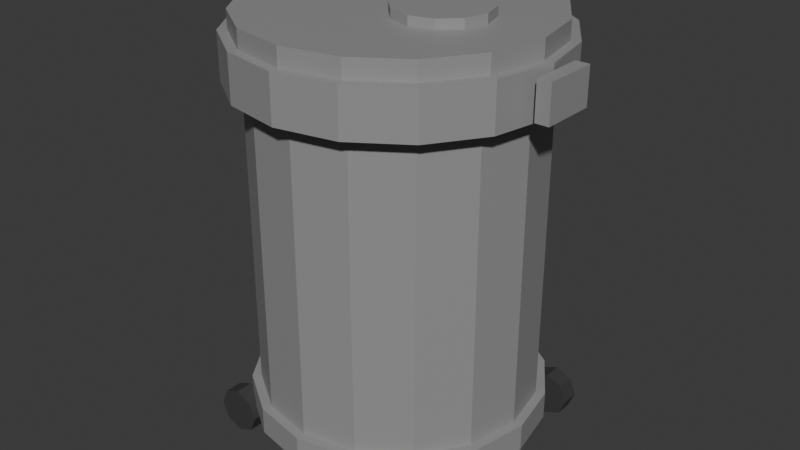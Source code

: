 # Source: waste-container.blend  (saved by Blender 5.1.30; exported with 4.5.12 LTS)
import bpy
from mathutils import Matrix  # noqa: F401  (used for matrix-valued properties, if any)

bpy.ops.wm.read_factory_settings(use_empty=True)
scene = bpy.context.scene
scene.name = 'Scene'

# ---- collections
col_collection = bpy.data.collections.new('Collection'); scene.collection.children.link(col_collection)

# ---- materials (node trees are filled in below, after node groups)
mat_gray_material = bpy.data.materials.new('Gray_Material')
mat_wheel_black_001 = bpy.data.materials.new('Wheel_Black.001')

# ---- material node trees
mat_gray_material.use_nodes = True; mat_gray_material.node_tree.nodes.clear()
_N = mat_gray_material.node_tree.nodes; _L = mat_gray_material.node_tree.links
n0 = _N.new('ShaderNodeBsdfPrincipled'); n0.name = 'Principled BSDF'; n0.location = (-200, 100)
n0.inputs[0].default_value = (0.3, 0.3, 0.3, 1.0)
n1 = _N.new('ShaderNodeOutputMaterial'); n1.name = 'Material Output'; n1.location = (200, 100)
_L.new(n0.outputs[0], n1.inputs[0])
n1.is_active_output = True
mat_wheel_black_001.use_nodes = True; mat_wheel_black_001.node_tree.nodes.clear()
_N = mat_wheel_black_001.node_tree.nodes; _L = mat_wheel_black_001.node_tree.links
n0 = _N.new('ShaderNodeBsdfPrincipled'); n0.name = 'Principled BSDF'; n0.location = (-200, 100)
n0.inputs[0].default_value = (0.05, 0.05, 0.05, 1.0)
n1 = _N.new('ShaderNodeOutputMaterial'); n1.name = 'Material Output'; n1.location = (200, 100)
_L.new(n0.outputs[0], n1.inputs[0])
n1.is_active_output = True

# ---- world
world_world = bpy.data.worlds.new('World'); scene.world = world_world
world_world.use_nodes = True; world_world.node_tree.nodes.clear()
_N = world_world.node_tree.nodes; _L = world_world.node_tree.links
n0 = _N.new('ShaderNodeOutputWorld'); n0.name = 'World Output'; n0.location = (200, 100)
n1 = _N.new('ShaderNodeBackground'); n1.name = 'Background'; n1.location = (-200, 100)
n1.inputs[0].default_value = (0.05088, 0.05088, 0.05088, 1.0)
_L.new(n1.outputs[0], n0.inputs[0])
n0.is_active_output = True
world_world.color = (0.05088, 0.05088, 0.05088)
world_world.sun_shadow_jitter_overblur = 0.0

# ---- meshes
me_cylinder_010 = bpy.data.meshes.new('Cylinder.010')
me_cylinder_010.from_pydata([(0.0, 0.15, -0.2), (0.0, 0.15, 0.2), (0.0574, 0.1386, -0.2), (0.0574, 0.1386, 0.2), (0.1061, 0.1061, -0.2), (0.1061, 0.1061, 0.2), (0.1386, 0.0574, -0.2), (0.1386, 0.0574, 0.2), (0.15, 0.0, -0.2), (0.15, 0.0, 0.2), (0.1386, -0.0574, -0.2), (0.1386, -0.0574, 0.2), (0.1061, -0.1061, -0.2), (0.1061, -0.1061, 0.2), (0.0574, -0.1386, -0.2), (0.0574, -0.1386, 0.2), (0.0, -0.15, -0.2), (0.0, -0.15, 0.2), (-0.0574, -0.1386, -0.2), (-0.0574, -0.1386, 0.2), (-0.1061, -0.1061, -0.2), (-0.1061, -0.1061, 0.2), (-0.1386, -0.0574, -0.2), (-0.1386, -0.0574, 0.2), (-0.15, 0.0, -0.2), (-0.15, 0.0, 0.2), (-0.1386, 0.0574, -0.2), (-0.1386, 0.0574, 0.2), (-0.1061, 0.1061, -0.2), (-0.1061, 0.1061, 0.2), (-0.0574, 0.1386, -0.2), (-0.0574, 0.1386, 0.2)], [], [(0, 1, 3, 2), (2, 3, 5, 4), (4, 5, 7, 6), (6, 7, 9, 8), (8, 9, 11, 10), (10, 11, 13, 12), (12, 13, 15, 14), (14, 15, 17, 16), (16, 17, 19, 18), (18, 19, 21, 20), (20, 21, 23, 22), (22, 23, 25, 24), (24, 25, 27, 26), (26, 27, 29, 28), (3, 1, 31, 29, 27, 25, 23, 21, 19, 17, 15, 13, 11, 9, 7, 5), (28, 29, 31, 30), (30, 31, 1, 0), (0, 2, 4, 6, 8, 10, 12, 14, 16, 18, 20, 22, 24, 26, 28, 30)])
_uv = me_cylinder_010.uv_layers.new(name='UVMap')
_uv.uv.foreach_set('vector', [1.0, 0.5, 1.0, 1.0, 0.9375, 1.0, 0.9375, 0.5, 0.9375, 0.5, 0.9375, 1.0, 0.875, 1.0, 0.875, 0.5, 0.875, 0.5, 0.875, 1.0, 0.8125, 1.0, 0.8125, 0.5, 0.8125, 0.5, 0.8125, 1.0, 0.75, 1.0, 0.75, 0.5, 0.75, 0.5, 0.75, 1.0, 0.6875, 1.0, 0.6875, 0.5, 0.6875, 0.5, 0.6875, 1.0, 0.625, 1.0, 0.625, 0.5, 0.625, 0.5, 0.625, 1.0, 0.5625, 1.0, 0.5625, 0.5, 0.5625, 0.5, 0.5625, 1.0, 0.5, 1.0, 0.5, 0.5, 0.5, 0.5, 0.5, 1.0, 0.4375, 1.0, 0.4375, 0.5, 0.4375, 0.5, 0.4375, 1.0, 0.375, 1.0, 0.375, 0.5, 0.375, 0.5, 0.375, 1.0, 0.3125, 1.0, 0.3125, 0.5, 0.3125, 0.5, 0.3125, 1.0, 0.25, 1.0, 0.25, 0.5, 0.25, 0.5, 0.25, 1.0, 0.1875, 1.0, 0.1875, 0.5, 0.1875, 0.5, 0.1875, 1.0, 0.125, 1.0, 0.125, 0.5, 0.3418, 0.4717, 0.25, 0.49, 0.1582, 0.4717, 0.08029, 0.4197, 0.02827, 0.3418, 0.01, 0.25, 0.02827, 0.1582, 0.08029, 0.08029, 0.1582, 0.02827, 0.25, 0.01, 0.3418, 0.02827, 0.4197, 0.08029, 0.4717, 0.1582, 0.49, 0.25, 0.4717, 0.3418, 0.4197, 0.4197, 0.125, 0.5, 0.125, 1.0, 0.0625, 1.0, 0.0625, 0.5, 0.0625, 0.5, 0.0625, 1.0, 0.0, 1.0, 0.0, 0.5, 0.75, 0.49, 0.8418, 0.4717, 0.9197, 0.4197, 0.9717, 0.3418, 0.99, 0.25, 0.9717, 0.1582, 0.9197, 0.08029, 0.8418, 0.02827, 0.75, 0.01, 0.6582, 0.02827, 0.5803, 0.08029, 0.5283, 0.1582, 0.51, 0.25, 0.5283, 0.3418, 0.5803, 0.4197, 0.6582, 0.4717])
me_cylinder_010.materials.append(mat_gray_material)
me_cylinder_010.update()
me_cylinder_011 = bpy.data.meshes.new('Cylinder.011')
me_cylinder_011.from_pydata([(0.0, 0.17, -0.025), (0.0, 0.17, 0.025), (0.06506, 0.1571, -0.025), (0.06506, 0.1571, 0.025), (0.1202, 0.1202, -0.025), (0.1202, 0.1202, 0.025), (0.1571, 0.06506, -0.025), (0.1571, 0.06506, 0.025), (0.17, 0.0, -0.025), (0.17, 0.0, 0.025), (0.1571, -0.06506, -0.025), (0.1571, -0.06506, 0.025), (0.1202, -0.1202, -0.025), (0.1202, -0.1202, 0.025), (0.06506, -0.1571, -0.025), (0.06506, -0.1571, 0.025), (0.0, -0.17, -0.025), (0.0, -0.17, 0.025), (-0.06506, -0.1571, -0.025), (-0.06506, -0.1571, 0.025), (-0.1202, -0.1202, -0.025), (-0.1202, -0.1202, 0.025), (-0.1571, -0.06506, -0.025), (-0.1571, -0.06506, 0.025), (-0.17, 0.0, -0.025), (-0.17, 0.0, 0.025), (-0.1571, 0.06506, -0.025), (-0.1571, 0.06506, 0.025), (-0.1202, 0.1202, -0.025), (-0.1202, 0.1202, 0.025), (-0.06506, 0.1571, -0.025), (-0.06506, 0.1571, 0.025)], [], [(0, 1, 3, 2), (2, 3, 5, 4), (4, 5, 7, 6), (6, 7, 9, 8), (8, 9, 11, 10), (10, 11, 13, 12), (12, 13, 15, 14), (14, 15, 17, 16), (16, 17, 19, 18), (18, 19, 21, 20), (20, 21, 23, 22), (22, 23, 25, 24), (24, 25, 27, 26), (26, 27, 29, 28), (3, 1, 31, 29, 27, 25, 23, 21, 19, 17, 15, 13, 11, 9, 7, 5), (28, 29, 31, 30), (30, 31, 1, 0), (0, 2, 4, 6, 8, 10, 12, 14, 16, 18, 20, 22, 24, 26, 28, 30)])
_uv = me_cylinder_011.uv_layers.new(name='UVMap')
_uv.uv.foreach_set('vector', [1.0, 0.5, 1.0, 1.0, 0.9375, 1.0, 0.9375, 0.5, 0.9375, 0.5, 0.9375, 1.0, 0.875, 1.0, 0.875, 0.5, 0.875, 0.5, 0.875, 1.0, 0.8125, 1.0, 0.8125, 0.5, 0.8125, 0.5, 0.8125, 1.0, 0.75, 1.0, 0.75, 0.5, 0.75, 0.5, 0.75, 1.0, 0.6875, 1.0, 0.6875, 0.5, 0.6875, 0.5, 0.6875, 1.0, 0.625, 1.0, 0.625, 0.5, 0.625, 0.5, 0.625, 1.0, 0.5625, 1.0, 0.5625, 0.5, 0.5625, 0.5, 0.5625, 1.0, 0.5, 1.0, 0.5, 0.5, 0.5, 0.5, 0.5, 1.0, 0.4375, 1.0, 0.4375, 0.5, 0.4375, 0.5, 0.4375, 1.0, 0.375, 1.0, 0.375, 0.5, 0.375, 0.5, 0.375, 1.0, 0.3125, 1.0, 0.3125, 0.5, 0.3125, 0.5, 0.3125, 1.0, 0.25, 1.0, 0.25, 0.5, 0.25, 0.5, 0.25, 1.0, 0.1875, 1.0, 0.1875, 0.5, 0.1875, 0.5, 0.1875, 1.0, 0.125, 1.0, 0.125, 0.5, 0.3418, 0.4717, 0.25, 0.49, 0.1582, 0.4717, 0.08029, 0.4197, 0.02827, 0.3418, 0.01, 0.25, 0.02827, 0.1582, 0.08029, 0.08029, 0.1582, 0.02827, 0.25, 0.01, 0.3418, 0.02827, 0.4197, 0.08029, 0.4717, 0.1582, 0.49, 0.25, 0.4717, 0.3418, 0.4197, 0.4197, 0.125, 0.5, 0.125, 1.0, 0.0625, 1.0, 0.0625, 0.5, 0.0625, 0.5, 0.0625, 1.0, 0.0, 1.0, 0.0, 0.5, 0.75, 0.49, 0.8418, 0.4717, 0.9197, 0.4197, 0.9717, 0.3418, 0.99, 0.25, 0.9717, 0.1582, 0.9197, 0.08029, 0.8418, 0.02827, 0.75, 0.01, 0.6582, 0.02827, 0.5803, 0.08029, 0.5283, 0.1582, 0.51, 0.25, 0.5283, 0.3418, 0.5803, 0.4197, 0.6582, 0.4717])
me_cylinder_011.materials.append(mat_gray_material)
me_cylinder_011.update()
me_cylinder_012 = bpy.data.meshes.new('Cylinder.012')
me_cylinder_012.from_pydata([(0.0, 0.16, -0.01), (0.0, 0.16, 0.01), (0.06123, 0.1478, -0.01), (0.06123, 0.1478, 0.01), (0.1131, 0.1131, -0.01), (0.1131, 0.1131, 0.01), (0.1478, 0.06123, -0.01), (0.1478, 0.06123, 0.01), (0.16, 0.0, -0.01), (0.16, 0.0, 0.01), (0.1478, -0.06123, -0.01), (0.1478, -0.06123, 0.01), (0.1131, -0.1131, -0.01), (0.1131, -0.1131, 0.01), (0.06123, -0.1478, -0.01), (0.06123, -0.1478, 0.01), (0.0, -0.16, -0.01), (0.0, -0.16, 0.01), (-0.06123, -0.1478, -0.01), (-0.06123, -0.1478, 0.01), (-0.1131, -0.1131, -0.01), (-0.1131, -0.1131, 0.01), (-0.1478, -0.06123, -0.01), (-0.1478, -0.06123, 0.01), (-0.16, 0.0, -0.01), (-0.16, 0.0, 0.01), (-0.1478, 0.06123, -0.01), (-0.1478, 0.06123, 0.01), (-0.1131, 0.1131, -0.01), (-0.1131, 0.1131, 0.01), (-0.06123, 0.1478, -0.01), (-0.06123, 0.1478, 0.01)], [], [(0, 1, 3, 2), (2, 3, 5, 4), (4, 5, 7, 6), (6, 7, 9, 8), (8, 9, 11, 10), (10, 11, 13, 12), (12, 13, 15, 14), (14, 15, 17, 16), (16, 17, 19, 18), (18, 19, 21, 20), (20, 21, 23, 22), (22, 23, 25, 24), (24, 25, 27, 26), (26, 27, 29, 28), (3, 1, 31, 29, 27, 25, 23, 21, 19, 17, 15, 13, 11, 9, 7, 5), (28, 29, 31, 30), (30, 31, 1, 0), (0, 2, 4, 6, 8, 10, 12, 14, 16, 18, 20, 22, 24, 26, 28, 30)])
_uv = me_cylinder_012.uv_layers.new(name='UVMap')
_uv.uv.foreach_set('vector', [1.0, 0.5, 1.0, 1.0, 0.9375, 1.0, 0.9375, 0.5, 0.9375, 0.5, 0.9375, 1.0, 0.875, 1.0, 0.875, 0.5, 0.875, 0.5, 0.875, 1.0, 0.8125, 1.0, 0.8125, 0.5, 0.8125, 0.5, 0.8125, 1.0, 0.75, 1.0, 0.75, 0.5, 0.75, 0.5, 0.75, 1.0, 0.6875, 1.0, 0.6875, 0.5, 0.6875, 0.5, 0.6875, 1.0, 0.625, 1.0, 0.625, 0.5, 0.625, 0.5, 0.625, 1.0, 0.5625, 1.0, 0.5625, 0.5, 0.5625, 0.5, 0.5625, 1.0, 0.5, 1.0, 0.5, 0.5, 0.5, 0.5, 0.5, 1.0, 0.4375, 1.0, 0.4375, 0.5, 0.4375, 0.5, 0.4375, 1.0, 0.375, 1.0, 0.375, 0.5, 0.375, 0.5, 0.375, 1.0, 0.3125, 1.0, 0.3125, 0.5, 0.3125, 0.5, 0.3125, 1.0, 0.25, 1.0, 0.25, 0.5, 0.25, 0.5, 0.25, 1.0, 0.1875, 1.0, 0.1875, 0.5, 0.1875, 0.5, 0.1875, 1.0, 0.125, 1.0, 0.125, 0.5, 0.3418, 0.4717, 0.25, 0.49, 0.1582, 0.4717, 0.08029, 0.4197, 0.02827, 0.3418, 0.01, 0.25, 0.02827, 0.1582, 0.08029, 0.08029, 0.1582, 0.02827, 0.25, 0.01, 0.3418, 0.02827, 0.4197, 0.08029, 0.4717, 0.1582, 0.49, 0.25, 0.4717, 0.3418, 0.4197, 0.4197, 0.125, 0.5, 0.125, 1.0, 0.0625, 1.0, 0.0625, 0.5, 0.0625, 0.5, 0.0625, 1.0, 0.0, 1.0, 0.0, 0.5, 0.75, 0.49, 0.8418, 0.4717, 0.9197, 0.4197, 0.9717, 0.3418, 0.99, 0.25, 0.9717, 0.1582, 0.9197, 0.08029, 0.8418, 0.02827, 0.75, 0.01, 0.6582, 0.02827, 0.5803, 0.08029, 0.5283, 0.1582, 0.51, 0.25, 0.5283, 0.3418, 0.5803, 0.4197, 0.6582, 0.4717])
me_cylinder_012.materials.append(mat_gray_material)
me_cylinder_012.update()
me_cylinder_013 = bpy.data.meshes.new('Cylinder.013')
me_cylinder_013.from_pydata([(0.0, 0.05, -0.005), (0.0, 0.05, 0.005), (0.025, 0.0433, -0.005), (0.025, 0.0433, 0.005), (0.0433, 0.025, -0.005), (0.0433, 0.025, 0.005), (0.05, 0.0, -0.005), (0.05, 0.0, 0.005), (0.0433, -0.025, -0.005), (0.0433, -0.025, 0.005), (0.025, -0.0433, -0.005), (0.025, -0.0433, 0.005), (0.0, -0.05, -0.005), (0.0, -0.05, 0.005), (-0.025, -0.0433, -0.005), (-0.025, -0.0433, 0.005), (-0.0433, -0.025, -0.005), (-0.0433, -0.025, 0.005), (-0.05, 0.0, -0.005), (-0.05, 0.0, 0.005), (-0.0433, 0.025, -0.005), (-0.0433, 0.025, 0.005), (-0.025, 0.0433, -0.005), (-0.025, 0.0433, 0.005)], [], [(0, 1, 3, 2), (2, 3, 5, 4), (4, 5, 7, 6), (6, 7, 9, 8), (8, 9, 11, 10), (10, 11, 13, 12), (12, 13, 15, 14), (14, 15, 17, 16), (16, 17, 19, 18), (18, 19, 21, 20), (3, 1, 23, 21, 19, 17, 15, 13, 11, 9, 7, 5), (20, 21, 23, 22), (22, 23, 1, 0), (0, 2, 4, 6, 8, 10, 12, 14, 16, 18, 20, 22)])
_uv = me_cylinder_013.uv_layers.new(name='UVMap')
_uv.uv.foreach_set('vector', [1.0, 0.5, 1.0, 1.0, 0.9167, 1.0, 0.9167, 0.5, 0.9167, 0.5, 0.9167, 1.0, 0.8333, 1.0, 0.8333, 0.5, 0.8333, 0.5, 0.8333, 1.0, 0.75, 1.0, 0.75, 0.5, 0.75, 0.5, 0.75, 1.0, 0.6667, 1.0, 0.6667, 0.5, 0.6667, 0.5, 0.6667, 1.0, 0.5833, 1.0, 0.5833, 0.5, 0.5833, 0.5, 0.5833, 1.0, 0.5, 1.0, 0.5, 0.5, 0.5, 0.5, 0.5, 1.0, 0.4167, 1.0, 0.4167, 0.5, 0.4167, 0.5, 0.4167, 1.0, 0.3333, 1.0, 0.3333, 0.5, 0.3333, 0.5, 0.3333, 1.0, 0.25, 1.0, 0.25, 0.5, 0.25, 0.5, 0.25, 1.0, 0.1667, 1.0, 0.1667, 0.5, 0.37, 0.4578, 0.25, 0.49, 0.13, 0.4578, 0.04215, 0.37, 0.01, 0.25, 0.04215, 0.13, 0.13, 0.04215, 0.25, 0.01, 0.37, 0.04215, 0.4578, 0.13, 0.49, 0.25, 0.4578, 0.37, 0.1667, 0.5, 0.1667, 1.0, 0.08333, 1.0, 0.08333, 0.5, 0.08333, 0.5, 0.08333, 1.0, 7.451e-08, 1.0, 7.451e-08, 0.5, 0.75, 0.49, 0.87, 0.4578, 0.9578, 0.37, 0.99, 0.25, 0.9578, 0.13, 0.87, 0.04215, 0.75, 0.01, 0.63, 0.04215, 0.5422, 0.13, 0.51, 0.25, 0.5422, 0.37, 0.63, 0.4578])
me_cylinder_013.materials.append(mat_gray_material)
me_cylinder_013.update()
me_cylinder_014 = bpy.data.meshes.new('Cylinder.014')
me_cylinder_014.from_pydata([(0.0, 0.16, -0.015), (0.0, 0.16, 0.015), (0.06123, 0.1478, -0.015), (0.06123, 0.1478, 0.015), (0.1131, 0.1131, -0.015), (0.1131, 0.1131, 0.015), (0.1478, 0.06123, -0.015), (0.1478, 0.06123, 0.015), (0.16, 0.0, -0.015), (0.16, 0.0, 0.015), (0.1478, -0.06123, -0.015), (0.1478, -0.06123, 0.015), (0.1131, -0.1131, -0.015), (0.1131, -0.1131, 0.015), (0.06123, -0.1478, -0.015), (0.06123, -0.1478, 0.015), (0.0, -0.16, -0.015), (0.0, -0.16, 0.015), (-0.06123, -0.1478, -0.015), (-0.06123, -0.1478, 0.015), (-0.1131, -0.1131, -0.015), (-0.1131, -0.1131, 0.015), (-0.1478, -0.06123, -0.015), (-0.1478, -0.06123, 0.015), (-0.16, 0.0, -0.015), (-0.16, 0.0, 0.015), (-0.1478, 0.06123, -0.015), (-0.1478, 0.06123, 0.015), (-0.1131, 0.1131, -0.015), (-0.1131, 0.1131, 0.015), (-0.06123, 0.1478, -0.015), (-0.06123, 0.1478, 0.015)], [], [(0, 1, 3, 2), (2, 3, 5, 4), (4, 5, 7, 6), (6, 7, 9, 8), (8, 9, 11, 10), (10, 11, 13, 12), (12, 13, 15, 14), (14, 15, 17, 16), (16, 17, 19, 18), (18, 19, 21, 20), (20, 21, 23, 22), (22, 23, 25, 24), (24, 25, 27, 26), (26, 27, 29, 28), (3, 1, 31, 29, 27, 25, 23, 21, 19, 17, 15, 13, 11, 9, 7, 5), (28, 29, 31, 30), (30, 31, 1, 0), (0, 2, 4, 6, 8, 10, 12, 14, 16, 18, 20, 22, 24, 26, 28, 30)])
_uv = me_cylinder_014.uv_layers.new(name='UVMap')
_uv.uv.foreach_set('vector', [1.0, 0.5, 1.0, 1.0, 0.9375, 1.0, 0.9375, 0.5, 0.9375, 0.5, 0.9375, 1.0, 0.875, 1.0, 0.875, 0.5, 0.875, 0.5, 0.875, 1.0, 0.8125, 1.0, 0.8125, 0.5, 0.8125, 0.5, 0.8125, 1.0, 0.75, 1.0, 0.75, 0.5, 0.75, 0.5, 0.75, 1.0, 0.6875, 1.0, 0.6875, 0.5, 0.6875, 0.5, 0.6875, 1.0, 0.625, 1.0, 0.625, 0.5, 0.625, 0.5, 0.625, 1.0, 0.5625, 1.0, 0.5625, 0.5, 0.5625, 0.5, 0.5625, 1.0, 0.5, 1.0, 0.5, 0.5, 0.5, 0.5, 0.5, 1.0, 0.4375, 1.0, 0.4375, 0.5, 0.4375, 0.5, 0.4375, 1.0, 0.375, 1.0, 0.375, 0.5, 0.375, 0.5, 0.375, 1.0, 0.3125, 1.0, 0.3125, 0.5, 0.3125, 0.5, 0.3125, 1.0, 0.25, 1.0, 0.25, 0.5, 0.25, 0.5, 0.25, 1.0, 0.1875, 1.0, 0.1875, 0.5, 0.1875, 0.5, 0.1875, 1.0, 0.125, 1.0, 0.125, 0.5, 0.3418, 0.4717, 0.25, 0.49, 0.1582, 0.4717, 0.08029, 0.4197, 0.02827, 0.3418, 0.01, 0.25, 0.02827, 0.1582, 0.08029, 0.08029, 0.1582, 0.02827, 0.25, 0.01, 0.3418, 0.02827, 0.4197, 0.08029, 0.4717, 0.1582, 0.49, 0.25, 0.4717, 0.3418, 0.4197, 0.4197, 0.125, 0.5, 0.125, 1.0, 0.0625, 1.0, 0.0625, 0.5, 0.0625, 0.5, 0.0625, 1.0, 0.0, 1.0, 0.0, 0.5, 0.75, 0.49, 0.8418, 0.4717, 0.9197, 0.4197, 0.9717, 0.3418, 0.99, 0.25, 0.9717, 0.1582, 0.9197, 0.08029, 0.8418, 0.02827, 0.75, 0.01, 0.6582, 0.02827, 0.5803, 0.08029, 0.5283, 0.1582, 0.51, 0.25, 0.5283, 0.3418, 0.5803, 0.4197, 0.6582, 0.4717])
me_cylinder_014.materials.append(mat_gray_material)
me_cylinder_014.update()
me_cylinder_015 = bpy.data.meshes.new('Cylinder.015')
me_cylinder_015.from_pydata([(0.0, 0.025, -0.01), (0.0, 0.025, 0.01), (0.01768, 0.01768, -0.01), (0.01768, 0.01768, 0.01), (0.025, 0.0, -0.01), (0.025, 0.0, 0.01), (0.01768, -0.01768, -0.01), (0.01768, -0.01768, 0.01), (0.0, -0.025, -0.01), (0.0, -0.025, 0.01), (-0.01768, -0.01768, -0.01), (-0.01768, -0.01768, 0.01), (-0.025, 0.0, -0.01), (-0.025, 0.0, 0.01), (-0.01768, 0.01768, -0.01), (-0.01768, 0.01768, 0.01)], [], [(0, 1, 3, 2), (2, 3, 5, 4), (4, 5, 7, 6), (6, 7, 9, 8), (8, 9, 11, 10), (10, 11, 13, 12), (3, 1, 15, 13, 11, 9, 7, 5), (12, 13, 15, 14), (14, 15, 1, 0), (0, 2, 4, 6, 8, 10, 12, 14)])
_uv = me_cylinder_015.uv_layers.new(name='UVMap')
_uv.uv.foreach_set('vector', [1.0, 0.5, 1.0, 1.0, 0.875, 1.0, 0.875, 0.5, 0.875, 0.5, 0.875, 1.0, 0.75, 1.0, 0.75, 0.5, 0.75, 0.5, 0.75, 1.0, 0.625, 1.0, 0.625, 0.5, 0.625, 0.5, 0.625, 1.0, 0.5, 1.0, 0.5, 0.5, 0.5, 0.5, 0.5, 1.0, 0.375, 1.0, 0.375, 0.5, 0.375, 0.5, 0.375, 1.0, 0.25, 1.0, 0.25, 0.5, 0.4197, 0.4197, 0.25, 0.49, 0.08029, 0.4197, 0.01, 0.25, 0.08029, 0.08029, 0.25, 0.01, 0.4197, 0.08029, 0.49, 0.25, 0.25, 0.5, 0.25, 1.0, 0.125, 1.0, 0.125, 0.5, 0.125, 0.5, 0.125, 1.0, 0.0, 1.0, 0.0, 0.5, 0.75, 0.49, 0.9197, 0.4197, 0.99, 0.25, 0.9197, 0.08029, 0.75, 0.01, 0.5803, 0.08029, 0.51, 0.25, 0.5803, 0.4197])
me_cylinder_015.materials.append(mat_wheel_black_001)
me_cylinder_015.update()
me_cylinder_016 = bpy.data.meshes.new('Cylinder.016')
me_cylinder_016.from_pydata([(0.0, 0.025, -0.01), (0.0, 0.025, 0.01), (0.01768, 0.01768, -0.01), (0.01768, 0.01768, 0.01), (0.025, 0.0, -0.01), (0.025, 0.0, 0.01), (0.01768, -0.01768, -0.01), (0.01768, -0.01768, 0.01), (0.0, -0.025, -0.01), (0.0, -0.025, 0.01), (-0.01768, -0.01768, -0.01), (-0.01768, -0.01768, 0.01), (-0.025, 0.0, -0.01), (-0.025, 0.0, 0.01), (-0.01768, 0.01768, -0.01), (-0.01768, 0.01768, 0.01)], [], [(0, 1, 3, 2), (2, 3, 5, 4), (4, 5, 7, 6), (6, 7, 9, 8), (8, 9, 11, 10), (10, 11, 13, 12), (3, 1, 15, 13, 11, 9, 7, 5), (12, 13, 15, 14), (14, 15, 1, 0), (0, 2, 4, 6, 8, 10, 12, 14)])
_uv = me_cylinder_016.uv_layers.new(name='UVMap')
_uv.uv.foreach_set('vector', [1.0, 0.5, 1.0, 1.0, 0.875, 1.0, 0.875, 0.5, 0.875, 0.5, 0.875, 1.0, 0.75, 1.0, 0.75, 0.5, 0.75, 0.5, 0.75, 1.0, 0.625, 1.0, 0.625, 0.5, 0.625, 0.5, 0.625, 1.0, 0.5, 1.0, 0.5, 0.5, 0.5, 0.5, 0.5, 1.0, 0.375, 1.0, 0.375, 0.5, 0.375, 0.5, 0.375, 1.0, 0.25, 1.0, 0.25, 0.5, 0.4197, 0.4197, 0.25, 0.49, 0.08029, 0.4197, 0.01, 0.25, 0.08029, 0.08029, 0.25, 0.01, 0.4197, 0.08029, 0.49, 0.25, 0.25, 0.5, 0.25, 1.0, 0.125, 1.0, 0.125, 0.5, 0.125, 0.5, 0.125, 1.0, 0.0, 1.0, 0.0, 0.5, 0.75, 0.49, 0.9197, 0.4197, 0.99, 0.25, 0.9197, 0.08029, 0.75, 0.01, 0.5803, 0.08029, 0.51, 0.25, 0.5803, 0.4197])
me_cylinder_016.materials.append(mat_wheel_black_001)
me_cylinder_016.update()
me_cylinder_017 = bpy.data.meshes.new('Cylinder.017')
me_cylinder_017.from_pydata([(0.0, 0.025, -0.01), (0.0, 0.025, 0.01), (0.01768, 0.01768, -0.01), (0.01768, 0.01768, 0.01), (0.025, 0.0, -0.01), (0.025, 0.0, 0.01), (0.01768, -0.01768, -0.01), (0.01768, -0.01768, 0.01), (0.0, -0.025, -0.01), (0.0, -0.025, 0.01), (-0.01768, -0.01768, -0.01), (-0.01768, -0.01768, 0.01), (-0.025, 0.0, -0.01), (-0.025, 0.0, 0.01), (-0.01768, 0.01768, -0.01), (-0.01768, 0.01768, 0.01)], [], [(0, 1, 3, 2), (2, 3, 5, 4), (4, 5, 7, 6), (6, 7, 9, 8), (8, 9, 11, 10), (10, 11, 13, 12), (3, 1, 15, 13, 11, 9, 7, 5), (12, 13, 15, 14), (14, 15, 1, 0), (0, 2, 4, 6, 8, 10, 12, 14)])
_uv = me_cylinder_017.uv_layers.new(name='UVMap')
_uv.uv.foreach_set('vector', [1.0, 0.5, 1.0, 1.0, 0.875, 1.0, 0.875, 0.5, 0.875, 0.5, 0.875, 1.0, 0.75, 1.0, 0.75, 0.5, 0.75, 0.5, 0.75, 1.0, 0.625, 1.0, 0.625, 0.5, 0.625, 0.5, 0.625, 1.0, 0.5, 1.0, 0.5, 0.5, 0.5, 0.5, 0.5, 1.0, 0.375, 1.0, 0.375, 0.5, 0.375, 0.5, 0.375, 1.0, 0.25, 1.0, 0.25, 0.5, 0.4197, 0.4197, 0.25, 0.49, 0.08029, 0.4197, 0.01, 0.25, 0.08029, 0.08029, 0.25, 0.01, 0.4197, 0.08029, 0.49, 0.25, 0.25, 0.5, 0.25, 1.0, 0.125, 1.0, 0.125, 0.5, 0.125, 0.5, 0.125, 1.0, 0.0, 1.0, 0.0, 0.5, 0.75, 0.49, 0.9197, 0.4197, 0.99, 0.25, 0.9197, 0.08029, 0.75, 0.01, 0.5803, 0.08029, 0.51, 0.25, 0.5803, 0.4197])
me_cylinder_017.materials.append(mat_wheel_black_001)
me_cylinder_017.update()
me_cylinder_018 = bpy.data.meshes.new('Cylinder.018')
me_cylinder_018.from_pydata([(0.0, 0.025, -0.01), (0.0, 0.025, 0.01), (0.01768, 0.01768, -0.01), (0.01768, 0.01768, 0.01), (0.025, 0.0, -0.01), (0.025, 0.0, 0.01), (0.01768, -0.01768, -0.01), (0.01768, -0.01768, 0.01), (0.0, -0.025, -0.01), (0.0, -0.025, 0.01), (-0.01768, -0.01768, -0.01), (-0.01768, -0.01768, 0.01), (-0.025, 0.0, -0.01), (-0.025, 0.0, 0.01), (-0.01768, 0.01768, -0.01), (-0.01768, 0.01768, 0.01)], [], [(0, 1, 3, 2), (2, 3, 5, 4), (4, 5, 7, 6), (6, 7, 9, 8), (8, 9, 11, 10), (10, 11, 13, 12), (3, 1, 15, 13, 11, 9, 7, 5), (12, 13, 15, 14), (14, 15, 1, 0), (0, 2, 4, 6, 8, 10, 12, 14)])
_uv = me_cylinder_018.uv_layers.new(name='UVMap')
_uv.uv.foreach_set('vector', [1.0, 0.5, 1.0, 1.0, 0.875, 1.0, 0.875, 0.5, 0.875, 0.5, 0.875, 1.0, 0.75, 1.0, 0.75, 0.5, 0.75, 0.5, 0.75, 1.0, 0.625, 1.0, 0.625, 0.5, 0.625, 0.5, 0.625, 1.0, 0.5, 1.0, 0.5, 0.5, 0.5, 0.5, 0.5, 1.0, 0.375, 1.0, 0.375, 0.5, 0.375, 0.5, 0.375, 1.0, 0.25, 1.0, 0.25, 0.5, 0.4197, 0.4197, 0.25, 0.49, 0.08029, 0.4197, 0.01, 0.25, 0.08029, 0.08029, 0.25, 0.01, 0.4197, 0.08029, 0.49, 0.25, 0.25, 0.5, 0.25, 1.0, 0.125, 1.0, 0.125, 0.5, 0.125, 0.5, 0.125, 1.0, 0.0, 1.0, 0.0, 0.5, 0.75, 0.49, 0.9197, 0.4197, 0.99, 0.25, 0.9197, 0.08029, 0.75, 0.01, 0.5803, 0.08029, 0.51, 0.25, 0.5803, 0.4197])
me_cylinder_018.materials.append(mat_wheel_black_001)
me_cylinder_018.update()
me_cube_004 = bpy.data.meshes.new('Cube.004')
me_cube_004.from_pydata([(-0.5, -0.5, -0.5), (-0.5, -0.5, 0.5), (-0.5, 0.5, -0.5), (-0.5, 0.5, 0.5), (0.5, -0.5, -0.5), (0.5, -0.5, 0.5), (0.5, 0.5, -0.5), (0.5, 0.5, 0.5)], [], [(0, 1, 3, 2), (2, 3, 7, 6), (6, 7, 5, 4), (4, 5, 1, 0), (2, 6, 4, 0), (7, 3, 1, 5)])
_uv = me_cube_004.uv_layers.new(name='UVMap')
_uv.uv.foreach_set('vector', [0.375, 0.0, 0.625, 0.0, 0.625, 0.25, 0.375, 0.25, 0.375, 0.25, 0.625, 0.25, 0.625, 0.5, 0.375, 0.5, 0.375, 0.5, 0.625, 0.5, 0.625, 0.75, 0.375, 0.75, 0.375, 0.75, 0.625, 0.75, 0.625, 1.0, 0.375, 1.0, 0.125, 0.5, 0.375, 0.5, 0.375, 0.75, 0.125, 0.75, 0.625, 0.5, 0.875, 0.5, 0.875, 0.75, 0.625, 0.75])
me_cube_004.materials.append(mat_gray_material)
me_cube_004.update()
me_cube_005 = bpy.data.meshes.new('Cube.005')
me_cube_005.from_pydata([(-0.5, -0.5, -0.5), (-0.5, -0.5, 0.5), (-0.5, 0.5, -0.5), (-0.5, 0.5, 0.5), (0.5, -0.5, -0.5), (0.5, -0.5, 0.5), (0.5, 0.5, -0.5), (0.5, 0.5, 0.5)], [], [(0, 1, 3, 2), (2, 3, 7, 6), (6, 7, 5, 4), (4, 5, 1, 0), (2, 6, 4, 0), (7, 3, 1, 5)])
_uv = me_cube_005.uv_layers.new(name='UVMap')
_uv.uv.foreach_set('vector', [0.375, 0.0, 0.625, 0.0, 0.625, 0.25, 0.375, 0.25, 0.375, 0.25, 0.625, 0.25, 0.625, 0.5, 0.375, 0.5, 0.375, 0.5, 0.625, 0.5, 0.625, 0.75, 0.375, 0.75, 0.375, 0.75, 0.625, 0.75, 0.625, 1.0, 0.375, 1.0, 0.125, 0.5, 0.375, 0.5, 0.375, 0.75, 0.125, 0.75, 0.625, 0.5, 0.875, 0.5, 0.875, 0.75, 0.625, 0.75])
me_cube_005.materials.append(mat_gray_material)
me_cube_005.update()
me_cube_006 = bpy.data.meshes.new('Cube.006')
me_cube_006.from_pydata([(-0.5, -0.5, -0.5), (-0.5, -0.5, 0.5), (-0.5, 0.5, -0.5), (-0.5, 0.5, 0.5), (0.5, -0.5, -0.5), (0.5, -0.5, 0.5), (0.5, 0.5, -0.5), (0.5, 0.5, 0.5)], [], [(0, 1, 3, 2), (2, 3, 7, 6), (6, 7, 5, 4), (4, 5, 1, 0), (2, 6, 4, 0), (7, 3, 1, 5)])
_uv = me_cube_006.uv_layers.new(name='UVMap')
_uv.uv.foreach_set('vector', [0.375, 0.0, 0.625, 0.0, 0.625, 0.25, 0.375, 0.25, 0.375, 0.25, 0.625, 0.25, 0.625, 0.5, 0.375, 0.5, 0.375, 0.5, 0.625, 0.5, 0.625, 0.75, 0.375, 0.75, 0.375, 0.75, 0.625, 0.75, 0.625, 1.0, 0.375, 1.0, 0.125, 0.5, 0.375, 0.5, 0.375, 0.75, 0.125, 0.75, 0.625, 0.5, 0.875, 0.5, 0.875, 0.75, 0.625, 0.75])
me_cube_006.materials.append(mat_gray_material)
me_cube_006.update()

# ---- objects
ob_bin_body = bpy.data.objects.new('Bin_Body', me_cylinder_010)
ob_bin_rim = bpy.data.objects.new('Bin_Rim', me_cylinder_011)
ob_bin_lid = bpy.data.objects.new('Bin_Lid', me_cylinder_012)
ob_bin_smalllid = bpy.data.objects.new('Bin_SmallLid', me_cylinder_013)
ob_cylinder = bpy.data.objects.new('Cylinder', me_cylinder_014)
ob_cylinder_001 = bpy.data.objects.new('Cylinder.001', me_cylinder_015)
ob_cylinder_002 = bpy.data.objects.new('Cylinder.002', me_cylinder_016)
ob_cylinder_003 = bpy.data.objects.new('Cylinder.003', me_cylinder_017)
ob_cylinder_004 = bpy.data.objects.new('Cylinder.004', me_cylinder_018)
ob_bin_handle_l = bpy.data.objects.new('Bin_Handle_L', me_cube_004)
ob_bin_handle_r = bpy.data.objects.new('Bin_Handle_R', me_cube_005)
ob_bin_pedal = bpy.data.objects.new('Bin_Pedal', me_cube_006)

# ---- transforms, parenting, visibility, modifiers, constraints
ob_bin_body.location = (0.0, 0.0, 0.25)
ob_bin_rim.location = (0.0, 0.0, 0.425)
ob_bin_lid.location = (0.0, 0.0, 0.46)
ob_bin_smalllid.location = (0.05, 0.0, 0.475)
ob_cylinder.location = (0.0, 0.0, 0.05)
ob_cylinder_001.location = (0.12, 0.12, 0.025)
ob_cylinder_001.rotation_euler = (1.571, 0.0, 0.0)
ob_cylinder_002.location = (-0.12, 0.12, 0.025)
ob_cylinder_002.rotation_euler = (1.571, 0.0, 0.0)
ob_cylinder_003.location = (0.12, -0.12, 0.025)
ob_cylinder_003.rotation_euler = (1.571, 0.0, 0.0)
ob_cylinder_004.location = (-0.12, -0.12, 0.025)
ob_cylinder_004.rotation_euler = (1.571, 0.0, 0.0)
ob_bin_handle_l.location = (-0.18, 0.0, 0.425)
ob_bin_handle_l.scale = (0.015, 0.06, 0.04)
ob_bin_handle_r.location = (0.18, 0.0, 0.425)
ob_bin_handle_r.scale = (0.015, 0.06, 0.04)
ob_bin_pedal.location = (0.0, 0.15, 0.05)
ob_bin_pedal.scale = (0.06, 0.04, 0.01)

# ---- collection membership
col_collection.objects.link(ob_bin_body)
col_collection.objects.link(ob_bin_rim)
col_collection.objects.link(ob_bin_lid)
col_collection.objects.link(ob_bin_smalllid)
col_collection.objects.link(ob_cylinder)
col_collection.objects.link(ob_cylinder_001)
col_collection.objects.link(ob_cylinder_002)
col_collection.objects.link(ob_cylinder_003)
col_collection.objects.link(ob_cylinder_004)
col_collection.objects.link(ob_bin_handle_l)
col_collection.objects.link(ob_bin_handle_r)
col_collection.objects.link(ob_bin_pedal)

# ---- scene / render settings (as saved in the file)
scene.frame_start = 1; scene.frame_end = 250; scene.frame_set(1)
scene.render.engine = 'BLENDER_EEVEE_NEXT'
scene.render.bake_bias = 0.0
scene.render.bake_samples = 0
scene.cycles.sampling_pattern = 'TABULATED_SOBOL'
scene.eevee.use_volume_custom_range = False
bpy.context.view_layer.update()

# ---- added for rendering (the .blend has no active camera and no usable light): camera, sun
cam_auto = bpy.data.cameras.new('AutoCamera')
cam_auto.lens = 50.0
cam_auto.sensor_width = 36.0
cam_auto.clip_end = 1000.0
ob_auto_camera = bpy.data.objects.new('AutoCamera', cam_auto)
scene.collection.objects.link(ob_auto_camera)
ob_auto_camera.location = (0.645423, -0.774508, 0.756338)
ob_auto_camera.rotation_euler = (1.09748, -7.21219e-08, 0.694738)
scene.camera = ob_auto_camera
light_auto_sun = bpy.data.lights.new('AutoSun', 'SUN')
light_auto_sun.energy = 3.0
light_auto_sun.angle = 0.0523599
ob_auto_sun = bpy.data.objects.new('AutoSun', light_auto_sun)
scene.collection.objects.link(ob_auto_sun)
ob_auto_sun.rotation_euler = (0.872665, 0.174533, 0.523599)
bpy.context.view_layer.update()
